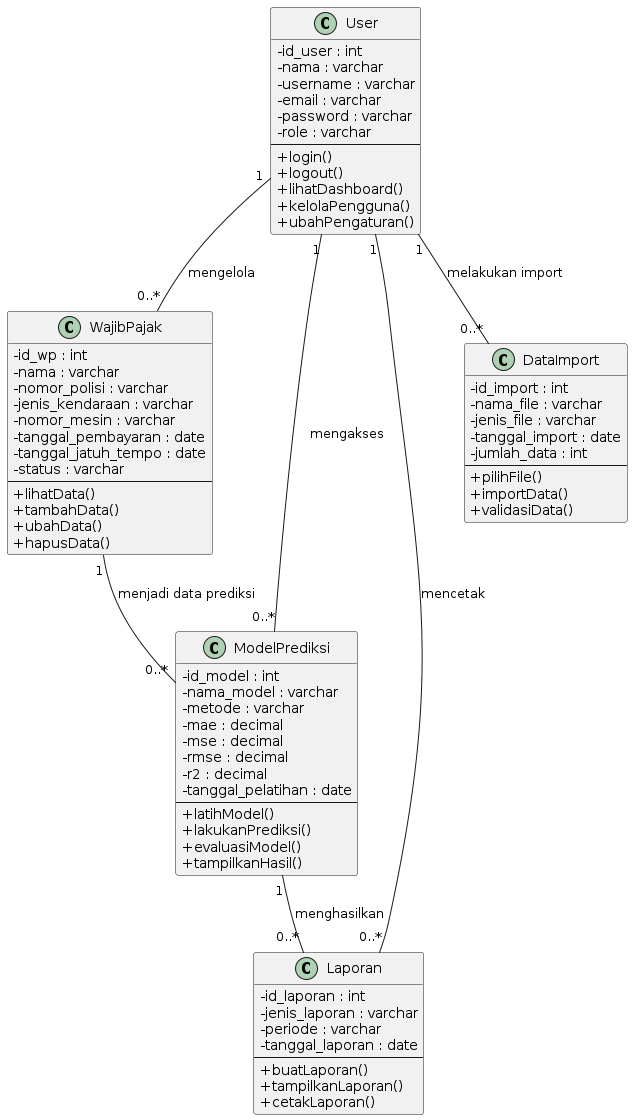

The diagram above was rendered by PlantUML. Its source (embedded in the PNG):
@startuml
skinparam classAttributeIconSize 0

class User {
    - id_user : int
    - nama : varchar
    - username : varchar
    - email : varchar
    - password : varchar
    - role : varchar
    --
    + login()
    + logout()
    + lihatDashboard()
    + kelolaPengguna()
    + ubahPengaturan()
}

class WajibPajak {
    - id_wp : int
    - nama : varchar
    - nomor_polisi : varchar
    - jenis_kendaraan : varchar
    - nomor_mesin : varchar
    - tanggal_pembayaran : date
    - tanggal_jatuh_tempo : date
    - status : varchar
    --
    + lihatData()
    + tambahData()
    + ubahData()
    + hapusData()
}

class ModelPrediksi {
    - id_model : int
    - nama_model : varchar
    - metode : varchar
    - mae : decimal
    - mse : decimal
    - rmse : decimal
    - r2 : decimal
    - tanggal_pelatihan : date
    --
    + latihModel()
    + lakukanPrediksi()
    + evaluasiModel()
    + tampilkanHasil()
}

class Laporan {
    - id_laporan : int
    - jenis_laporan : varchar
    - periode : varchar
    - tanggal_laporan : date
    --
    + buatLaporan()
    + tampilkanLaporan()
    + cetakLaporan()
}

class DataImport {
    - id_import : int
    - nama_file : varchar
    - jenis_file : varchar
    - tanggal_import : date
    - jumlah_data : int
    --
    + pilihFile()
    + importData()
    + validasiData()
}

User "1" -- "0..*" WajibPajak : mengelola
User "1" -- "0..*" ModelPrediksi : mengakses
WajibPajak "1" -- "0..*" ModelPrediksi : menjadi data prediksi
ModelPrediksi "1" -- "0..*" Laporan : menghasilkan
User "1" -- "0..*" Laporan : mencetak
User "1" -- "0..*" DataImport : melakukan import
@enduml